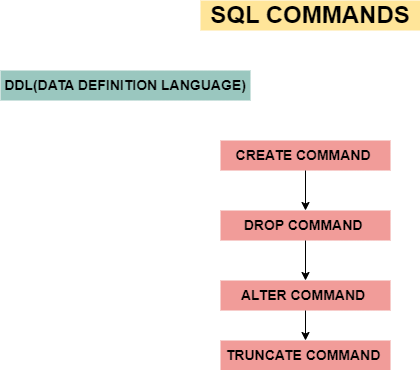

The diagram above was exported from draw.io. Its source (the exported page's mxGraphModel, read from the mxfile embedded in the PNG):
<mxGraphModel dx="978" dy="513" grid="1" gridSize="10" guides="1" tooltips="1" connect="1" arrows="1" fold="1" page="1" pageScale="1" pageWidth="850" pageHeight="1100" math="0" shadow="0">
  <root>
    <mxCell id="0" />
    <mxCell id="1" parent="0" />
    <mxCell id="RH8VKQb8YrmJT-lquNaH-1" value="&lt;font style=&quot;font-size: 24px;&quot;&gt;&lt;b&gt;SQL COMMANDS&lt;/b&gt;&lt;/font&gt;" style="text;html=1;align=center;verticalAlign=middle;whiteSpace=wrap;rounded=0;fillColor=#FFE599;" vertex="1" parent="1">
      <mxGeometry x="300" y="20" width="220" height="30" as="geometry" />
    </mxCell>
    <mxCell id="RH8VKQb8YrmJT-lquNaH-2" value="&lt;b&gt;&lt;font style=&quot;font-size: 14px;&quot;&gt;DDL(DATA DEFINITION LANGUAGE)&lt;/font&gt;&lt;/b&gt;" style="text;html=1;align=center;verticalAlign=middle;whiteSpace=wrap;rounded=0;fillColor=#9AC7BF;" vertex="1" parent="1">
      <mxGeometry x="100" y="90" width="250" height="30" as="geometry" />
    </mxCell>
    <mxCell id="RH8VKQb8YrmJT-lquNaH-3" value="&lt;font style=&quot;font-size: 14px;&quot;&gt;&lt;b&gt;CREATE COMMAND&amp;nbsp;&lt;/b&gt;&lt;/font&gt;" style="text;html=1;align=center;verticalAlign=middle;whiteSpace=wrap;rounded=0;fillColor=#F19C99;" vertex="1" parent="1">
      <mxGeometry x="320" y="160" width="170" height="30" as="geometry" />
    </mxCell>
    <mxCell id="RH8VKQb8YrmJT-lquNaH-4" value="&lt;font style=&quot;font-size: 14px;&quot;&gt;&lt;b&gt;DROP COMMAND&amp;nbsp;&lt;/b&gt;&lt;/font&gt;" style="text;html=1;align=center;verticalAlign=middle;whiteSpace=wrap;rounded=0;fillColor=#F19C99;" vertex="1" parent="1">
      <mxGeometry x="320" y="230" width="170" height="30" as="geometry" />
    </mxCell>
    <mxCell id="RH8VKQb8YrmJT-lquNaH-5" value="&lt;font style=&quot;font-size: 14px;&quot;&gt;&lt;b&gt;ALTER COMMAND&amp;nbsp;&lt;/b&gt;&lt;/font&gt;" style="text;html=1;align=center;verticalAlign=middle;whiteSpace=wrap;rounded=0;fillColor=#F19C99;" vertex="1" parent="1">
      <mxGeometry x="320" y="300" width="170" height="30" as="geometry" />
    </mxCell>
    <mxCell id="RH8VKQb8YrmJT-lquNaH-6" value="&lt;font style=&quot;font-size: 14px;&quot;&gt;&lt;b&gt;TRUNCATE COMMAND&amp;nbsp;&lt;/b&gt;&lt;/font&gt;" style="text;html=1;align=center;verticalAlign=middle;whiteSpace=wrap;rounded=0;fillColor=#F19C99;" vertex="1" parent="1">
      <mxGeometry x="320" y="360" width="170" height="30" as="geometry" />
    </mxCell>
    <mxCell id="RH8VKQb8YrmJT-lquNaH-7" value="" style="endArrow=classic;html=1;rounded=0;exitX=0.5;exitY=1;exitDx=0;exitDy=0;entryX=0.5;entryY=0;entryDx=0;entryDy=0;" edge="1" parent="1" source="RH8VKQb8YrmJT-lquNaH-3" target="RH8VKQb8YrmJT-lquNaH-4">
      <mxGeometry width="50" height="50" relative="1" as="geometry">
        <mxPoint x="400" y="260" as="sourcePoint" />
        <mxPoint x="450" y="210" as="targetPoint" />
      </mxGeometry>
    </mxCell>
    <mxCell id="RH8VKQb8YrmJT-lquNaH-8" value="" style="endArrow=classic;html=1;rounded=0;exitX=0.5;exitY=1;exitDx=0;exitDy=0;" edge="1" parent="1" source="RH8VKQb8YrmJT-lquNaH-4">
      <mxGeometry width="50" height="50" relative="1" as="geometry">
        <mxPoint x="400" y="260" as="sourcePoint" />
        <mxPoint x="405" y="300" as="targetPoint" />
      </mxGeometry>
    </mxCell>
    <mxCell id="RH8VKQb8YrmJT-lquNaH-9" value="" style="endArrow=classic;html=1;rounded=0;exitX=0.5;exitY=1;exitDx=0;exitDy=0;entryX=0.5;entryY=0;entryDx=0;entryDy=0;" edge="1" parent="1" source="RH8VKQb8YrmJT-lquNaH-5" target="RH8VKQb8YrmJT-lquNaH-6">
      <mxGeometry width="50" height="50" relative="1" as="geometry">
        <mxPoint x="400" y="340" as="sourcePoint" />
        <mxPoint x="450" y="290" as="targetPoint" />
      </mxGeometry>
    </mxCell>
  </root>
</mxGraphModel>